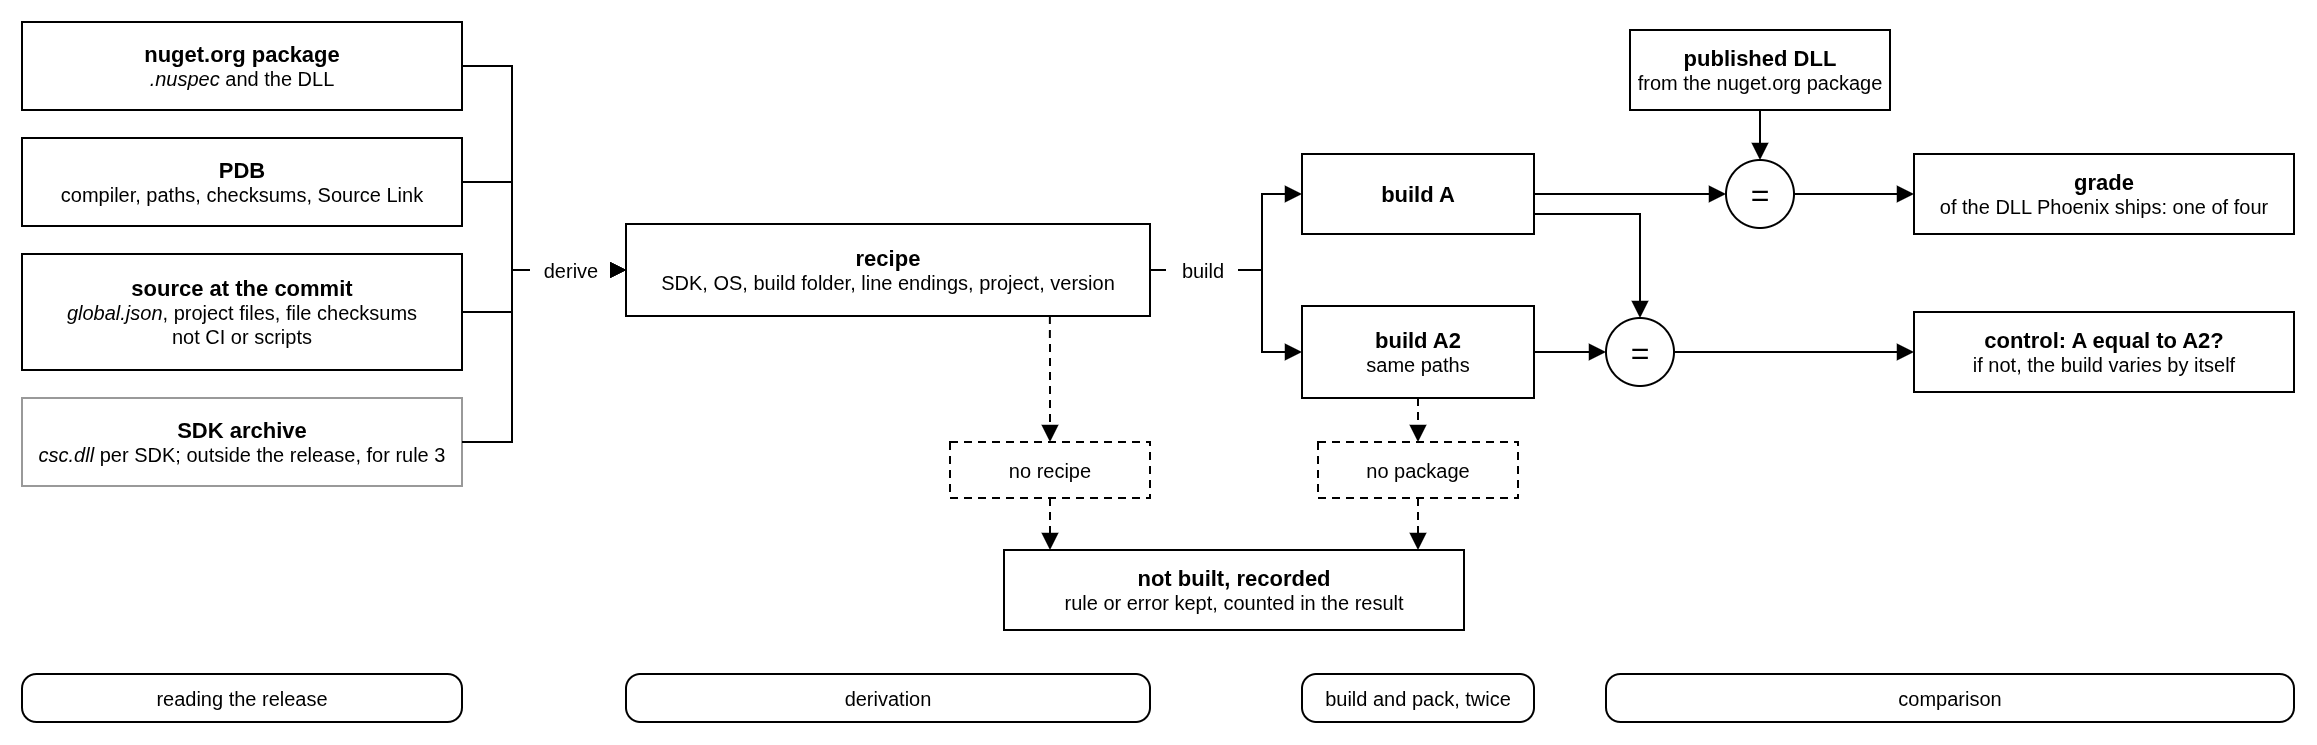

The diagram above was exported from draw.io. Its source (the exported page's mxGraphModel, read from the mxfile embedded in the PNG):
<mxGraphModel adaptiveColors="auto" background="#FFFFFF" grid="1" gridSize="10" page="1" pageScale="1" pageWidth="1170" pageHeight="370">
  <root>
    <mxCell id="0" />
    <mxCell id="1" parent="0" />
    <mxCell id="nupkg" value="&lt;b&gt;&lt;font style=&quot;font-size:11px&quot;&gt;nuget.org package&lt;/font&gt;&lt;/b&gt;&lt;br&gt;&lt;i&gt;.nuspec&lt;/i&gt; and the DLL" style="rounded=0;whiteSpace=wrap;html=1;fillColor=#FFFFFF;strokeColor=#000000;strokeWidth=1;fontSize=10;fontFamily=Helvetica;fontColor=#000000;" vertex="1" parent="1">
      <mxGeometry x="20" y="4" width="220" height="44" as="geometry" />
    </mxCell>
    <mxCell id="pdb" value="&lt;b&gt;&lt;font style=&quot;font-size:11px&quot;&gt;PDB&lt;/font&gt;&lt;/b&gt;&lt;br&gt;compiler, paths, checksums, Source Link" style="rounded=0;whiteSpace=wrap;html=1;fillColor=#FFFFFF;strokeColor=#000000;strokeWidth=1;fontSize=10;fontFamily=Helvetica;fontColor=#000000;" vertex="1" parent="1">
      <mxGeometry x="20" y="62" width="220" height="44" as="geometry" />
    </mxCell>
    <mxCell id="src" value="&lt;b&gt;&lt;font style=&quot;font-size:11px&quot;&gt;source at the commit&lt;/font&gt;&lt;/b&gt;&lt;br&gt;&lt;i&gt;global.json&lt;/i&gt;, project files, file checksums&lt;br&gt;not CI or scripts" style="rounded=0;whiteSpace=wrap;html=1;fillColor=#FFFFFF;strokeColor=#000000;strokeWidth=1;fontSize=10;fontFamily=Helvetica;fontColor=#000000;" vertex="1" parent="1">
      <mxGeometry x="20" y="120" width="220" height="58" as="geometry" />
    </mxCell>
    <mxCell id="sdk" value="&lt;b&gt;&lt;font style=&quot;font-size:11px&quot;&gt;SDK archive&lt;/font&gt;&lt;/b&gt;&lt;br&gt;&lt;i&gt;csc.dll&lt;/i&gt; per SDK; outside the release, for rule 3" style="rounded=0;whiteSpace=wrap;html=1;fillColor=#FFFFFF;strokeColor=#999999;strokeWidth=1;fontSize=10;fontFamily=Helvetica;fontColor=#000000;" vertex="1" parent="1">
      <mxGeometry x="20" y="192" width="220" height="44" as="geometry" />
    </mxCell>
    <mxCell id="recipe" value="&lt;b&gt;&lt;font style=&quot;font-size:11px&quot;&gt;recipe&lt;/font&gt;&lt;/b&gt;&lt;br&gt;SDK, OS, build folder, line endings, project, version" style="rounded=0;whiteSpace=wrap;html=1;fillColor=#FFFFFF;strokeColor=#000000;strokeWidth=1;fontSize=10;fontFamily=Helvetica;fontColor=#000000;" vertex="1" parent="1">
      <mxGeometry x="322" y="105" width="262" height="46" as="geometry" />
    </mxCell>
    <mxCell id="norecipe" value="no recipe" style="rounded=0;whiteSpace=wrap;html=1;fillColor=#FFFFFF;strokeColor=#000000;strokeWidth=1;fontSize=10;fontFamily=Helvetica;fontColor=#000000;dashed=1;dashPattern=4 3;" vertex="1" parent="1">
      <mxGeometry x="484" y="214" width="100" height="28" as="geometry" />
    </mxCell>
    <mxCell id="buildA" value="&lt;b&gt;&lt;font style=&quot;font-size:11px&quot;&gt;build A&lt;/font&gt;&lt;/b&gt;" style="rounded=0;whiteSpace=wrap;html=1;fillColor=#FFFFFF;strokeColor=#000000;strokeWidth=1;fontSize=10;fontFamily=Helvetica;fontColor=#000000;" vertex="1" parent="1">
      <mxGeometry x="660" y="70" width="116" height="40" as="geometry" />
    </mxCell>
    <mxCell id="buildA2" value="&lt;b&gt;&lt;font style=&quot;font-size:11px&quot;&gt;build A2&lt;/font&gt;&lt;/b&gt;&lt;br&gt;same paths" style="rounded=0;whiteSpace=wrap;html=1;fillColor=#FFFFFF;strokeColor=#000000;strokeWidth=1;fontSize=10;fontFamily=Helvetica;fontColor=#000000;" vertex="1" parent="1">
      <mxGeometry x="660" y="146" width="116" height="46" as="geometry" />
    </mxCell>
    <mxCell id="nopkg" value="no package" style="rounded=0;whiteSpace=wrap;html=1;fillColor=#FFFFFF;strokeColor=#000000;strokeWidth=1;fontSize=10;fontFamily=Helvetica;fontColor=#000000;dashed=1;dashPattern=4 3;" vertex="1" parent="1">
      <mxGeometry x="668" y="214" width="100" height="28" as="geometry" />
    </mxCell>
    <mxCell id="notbuilt" value="&lt;b&gt;&lt;font style=&quot;font-size:11px&quot;&gt;not built, recorded&lt;/font&gt;&lt;/b&gt;&lt;br&gt;rule or error kept, counted in the result" style="rounded=0;whiteSpace=wrap;html=1;fillColor=#FFFFFF;strokeColor=#000000;strokeWidth=1;fontSize=10;fontFamily=Helvetica;fontColor=#000000;" vertex="1" parent="1">
      <mxGeometry x="511" y="268" width="230" height="40" as="geometry" />
    </mxCell>
    <mxCell id="eqctrl" value="=" style="ellipse;whiteSpace=wrap;html=1;aspect=fixed;fillColor=#FFFFFF;strokeColor=#000000;strokeWidth=1;fontSize=16;fontFamily=Helvetica;fontColor=#000000;" vertex="1" parent="1">
      <mxGeometry x="812" y="152" width="34" height="34" as="geometry" />
    </mxCell>
    <mxCell id="eqpub" value="=" style="ellipse;whiteSpace=wrap;html=1;aspect=fixed;fillColor=#FFFFFF;strokeColor=#000000;strokeWidth=1;fontSize=16;fontFamily=Helvetica;fontColor=#000000;" vertex="1" parent="1">
      <mxGeometry x="872" y="73" width="34" height="34" as="geometry" />
    </mxCell>
    <mxCell id="published" value="&lt;b&gt;&lt;font style=&quot;font-size:11px&quot;&gt;published DLL&lt;/font&gt;&lt;/b&gt;&lt;br&gt;from the nuget.org package" style="rounded=0;whiteSpace=wrap;html=1;fillColor=#FFFFFF;strokeColor=#000000;strokeWidth=1;fontSize=10;fontFamily=Helvetica;fontColor=#000000;" vertex="1" parent="1">
      <mxGeometry x="824" y="8" width="130" height="40" as="geometry" />
    </mxCell>
    <mxCell id="grades" value="&lt;b&gt;&lt;font style=&quot;font-size:11px&quot;&gt;grade&lt;/font&gt;&lt;/b&gt;&lt;br&gt;of the DLL Phoenix ships: one of four" style="rounded=0;whiteSpace=wrap;html=1;fillColor=#FFFFFF;strokeColor=#000000;strokeWidth=1;fontSize=10;fontFamily=Helvetica;fontColor=#000000;" vertex="1" parent="1">
      <mxGeometry x="966" y="70" width="190" height="40" as="geometry" />
    </mxCell>
    <mxCell id="ctrl" value="&lt;b&gt;&lt;font style=&quot;font-size:11px&quot;&gt;control: A equal to A2?&lt;/font&gt;&lt;/b&gt;&lt;br&gt;if not, the build varies by itself" style="rounded=0;whiteSpace=wrap;html=1;fillColor=#FFFFFF;strokeColor=#000000;strokeWidth=1;fontSize=10;fontFamily=Helvetica;fontColor=#000000;" vertex="1" parent="1">
      <mxGeometry x="966" y="149" width="190" height="40" as="geometry" />
    </mxCell>
    <mxCell id="e-nupkg" style="edgeStyle=orthogonalEdgeStyle;rounded=0;html=1;endArrow=block;endSize=6;strokeColor=#000000;strokeWidth=1;exitX=1;exitY=0.5;entryX=0;entryY=0.5;" edge="1" parent="1" source="nupkg" target="recipe">
      <mxGeometry relative="1" as="geometry">
        <Array as="points">
          <mxPoint x="265" y="26" />
          <mxPoint x="265" y="128" />
        </Array>
      </mxGeometry>
    </mxCell>
    <mxCell id="e-pdb" style="edgeStyle=orthogonalEdgeStyle;rounded=0;html=1;endArrow=block;endSize=6;strokeColor=#000000;strokeWidth=1;exitX=1;exitY=0.5;entryX=0;entryY=0.5;" edge="1" parent="1" source="pdb" target="recipe">
      <mxGeometry relative="1" as="geometry">
        <Array as="points">
          <mxPoint x="265" y="84" />
          <mxPoint x="265" y="128" />
        </Array>
      </mxGeometry>
    </mxCell>
    <mxCell id="e-src" style="edgeStyle=orthogonalEdgeStyle;rounded=0;html=1;endArrow=block;endSize=6;strokeColor=#000000;strokeWidth=1;exitX=1;exitY=0.5;entryX=0;entryY=0.5;" edge="1" parent="1" source="src" target="recipe">
      <mxGeometry relative="1" as="geometry">
        <Array as="points">
          <mxPoint x="265" y="149" />
          <mxPoint x="265" y="128" />
        </Array>
      </mxGeometry>
    </mxCell>
    <mxCell id="e-sdk" style="edgeStyle=orthogonalEdgeStyle;rounded=0;html=1;endArrow=block;endSize=6;strokeColor=#000000;strokeWidth=1;exitX=1;exitY=0.5;entryX=0;entryY=0.5;" edge="1" parent="1" source="sdk" target="recipe">
      <mxGeometry relative="1" as="geometry">
        <Array as="points">
          <mxPoint x="265" y="214" />
          <mxPoint x="265" y="128" />
        </Array>
      </mxGeometry>
    </mxCell>
    <mxCell id="derive" value="derive" style="text;html=1;align=center;verticalAlign=middle;fillColor=#FFFFFF;fontSize=10;fontFamily=Helvetica;fontColor=#000000;" vertex="1" parent="1">
      <mxGeometry x="274" y="120" width="40" height="16" as="geometry" />
    </mxCell>
    <mxCell id="e-norecipe" style="edgeStyle=orthogonalEdgeStyle;rounded=0;html=1;endArrow=block;endSize=6;strokeColor=#000000;strokeWidth=1;dashed=1;dashPattern=4 3;exitX=0.809;exitY=1;entryX=0.5;entryY=0;" edge="1" parent="1" source="recipe" target="norecipe">
      <mxGeometry relative="1" as="geometry" />
    </mxCell>
    <mxCell id="e-A" style="edgeStyle=orthogonalEdgeStyle;rounded=0;html=1;endArrow=block;endSize=6;strokeColor=#000000;strokeWidth=1;exitX=1;exitY=0.5;entryX=0;entryY=0.5;" edge="1" parent="1" source="recipe" target="buildA">
      <mxGeometry relative="1" as="geometry">
        <Array as="points">
          <mxPoint x="640" y="128" />
          <mxPoint x="640" y="90" />
        </Array>
      </mxGeometry>
    </mxCell>
    <mxCell id="e-A2" style="edgeStyle=orthogonalEdgeStyle;rounded=0;html=1;endArrow=block;endSize=6;strokeColor=#000000;strokeWidth=1;exitX=1;exitY=0.5;entryX=0;entryY=0.5;" edge="1" parent="1" source="recipe" target="buildA2">
      <mxGeometry relative="1" as="geometry">
        <Array as="points">
          <mxPoint x="640" y="128" />
          <mxPoint x="640" y="169" />
        </Array>
      </mxGeometry>
    </mxCell>
    <mxCell id="build" value="build" style="text;html=1;align=center;verticalAlign=middle;fillColor=#FFFFFF;fontSize=10;fontFamily=Helvetica;fontColor=#000000;" vertex="1" parent="1">
      <mxGeometry x="592" y="120" width="36" height="16" as="geometry" />
    </mxCell>
    <mxCell id="e-nopkg" style="edgeStyle=orthogonalEdgeStyle;rounded=0;html=1;endArrow=block;endSize=6;strokeColor=#000000;strokeWidth=1;dashed=1;dashPattern=4 3;exitX=0.5;exitY=1;entryX=0.5;entryY=0;" edge="1" parent="1" source="buildA2" target="nopkg">
      <mxGeometry relative="1" as="geometry" />
    </mxCell>
    <mxCell id="e-norecipe-nb" style="edgeStyle=orthogonalEdgeStyle;rounded=0;html=1;endArrow=block;endSize=6;strokeColor=#000000;strokeWidth=1;dashed=1;dashPattern=4 3;exitX=0.5;exitY=1;entryX=0.1;entryY=0;" edge="1" parent="1" source="norecipe" target="notbuilt">
      <mxGeometry relative="1" as="geometry" />
    </mxCell>
    <mxCell id="e-nopkg-nb" style="edgeStyle=orthogonalEdgeStyle;rounded=0;html=1;endArrow=block;endSize=6;strokeColor=#000000;strokeWidth=1;dashed=1;dashPattern=4 3;exitX=0.5;exitY=1;entryX=0.9;entryY=0;" edge="1" parent="1" source="nopkg" target="notbuilt">
      <mxGeometry relative="1" as="geometry" />
    </mxCell>
    <mxCell id="e-Apub" style="edgeStyle=orthogonalEdgeStyle;rounded=0;html=1;endArrow=block;endSize=6;strokeColor=#000000;strokeWidth=1;exitX=1;exitY=0.5;entryX=0;entryY=0.5;" edge="1" parent="1" source="buildA" target="eqpub">
      <mxGeometry relative="1" as="geometry" />
    </mxCell>
    <mxCell id="e-pub" style="edgeStyle=orthogonalEdgeStyle;rounded=0;html=1;endArrow=block;endSize=6;strokeColor=#000000;strokeWidth=1;exitX=0.5;exitY=1;entryX=0.5;entryY=0;" edge="1" parent="1" source="published" target="eqpub">
      <mxGeometry relative="1" as="geometry" />
    </mxCell>
    <mxCell id="e-grades" style="edgeStyle=orthogonalEdgeStyle;rounded=0;html=1;endArrow=block;endSize=6;strokeColor=#000000;strokeWidth=1;exitX=1;exitY=0.5;entryX=0;entryY=0.5;" edge="1" parent="1" source="eqpub" target="grades">
      <mxGeometry relative="1" as="geometry" />
    </mxCell>
    <mxCell id="e-Actrl" style="edgeStyle=orthogonalEdgeStyle;rounded=0;html=1;endArrow=block;endSize=6;strokeColor=#000000;strokeWidth=1;exitX=1;exitY=0.75;entryX=0.5;entryY=0;" edge="1" parent="1" source="buildA" target="eqctrl">
      <mxGeometry relative="1" as="geometry">
        <Array as="points">
          <mxPoint x="829" y="100" />
        </Array>
      </mxGeometry>
    </mxCell>
    <mxCell id="e-A2ctrl" style="edgeStyle=orthogonalEdgeStyle;rounded=0;html=1;endArrow=block;endSize=6;strokeColor=#000000;strokeWidth=1;exitX=1;exitY=0.5;entryX=0;entryY=0.5;" edge="1" parent="1" source="buildA2" target="eqctrl">
      <mxGeometry relative="1" as="geometry" />
    </mxCell>
    <mxCell id="e-ctrl" style="edgeStyle=orthogonalEdgeStyle;rounded=0;html=1;endArrow=block;endSize=6;strokeColor=#000000;strokeWidth=1;exitX=1;exitY=0.5;entryX=0;entryY=0.5;" edge="1" parent="1" source="eqctrl" target="ctrl">
      <mxGeometry relative="1" as="geometry" />
    </mxCell>
    <mxCell id="s1" value="reading the release" style="rounded=1;whiteSpace=wrap;html=1;arcSize=30;fillColor=#FFFFFF;strokeColor=#000000;strokeWidth=1;fontSize=10;fontFamily=Helvetica;fontColor=#000000;" vertex="1" parent="1">
      <mxGeometry x="20" y="330" width="220" height="24" as="geometry" />
    </mxCell>
    <mxCell id="s2" value="derivation" style="rounded=1;whiteSpace=wrap;html=1;arcSize=30;fillColor=#FFFFFF;strokeColor=#000000;strokeWidth=1;fontSize=10;fontFamily=Helvetica;fontColor=#000000;" vertex="1" parent="1">
      <mxGeometry x="322" y="330" width="262" height="24" as="geometry" />
    </mxCell>
    <mxCell id="s3" value="build and pack, twice" style="rounded=1;whiteSpace=wrap;html=1;arcSize=30;fillColor=#FFFFFF;strokeColor=#000000;strokeWidth=1;fontSize=10;fontFamily=Helvetica;fontColor=#000000;" vertex="1" parent="1">
      <mxGeometry x="660" y="330" width="116" height="24" as="geometry" />
    </mxCell>
    <mxCell id="s4" value="comparison" style="rounded=1;whiteSpace=wrap;html=1;arcSize=30;fillColor=#FFFFFF;strokeColor=#000000;strokeWidth=1;fontSize=10;fontFamily=Helvetica;fontColor=#000000;" vertex="1" parent="1">
      <mxGeometry x="812" y="330" width="344" height="24" as="geometry" />
    </mxCell>
  </root>
</mxGraphModel>